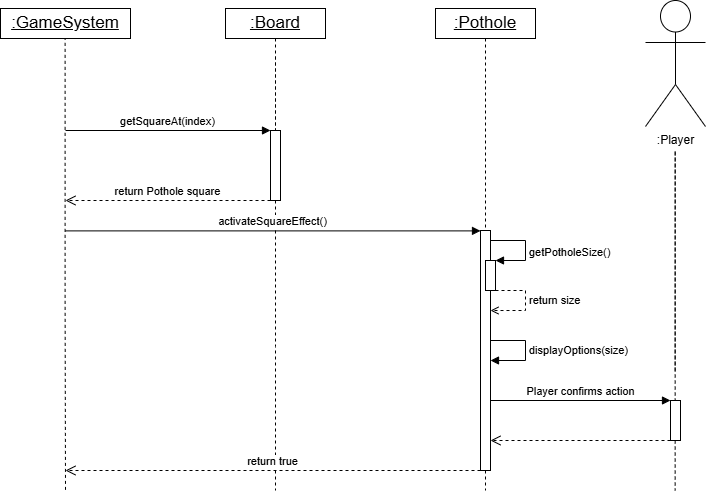

The diagram above was exported from draw.io. Its source (the exported page's mxGraphModel, read from the mxfile embedded in the PNG):
<mxGraphModel dx="1050" dy="522" grid="1" gridSize="10" guides="1" tooltips="1" connect="1" arrows="1" fold="1" page="1" pageScale="1" pageWidth="1169" pageHeight="827" math="0" shadow="0">
  <root>
    <mxCell id="0" />
    <mxCell id="1" parent="0" />
    <mxCell id="z2ZLnlqgVo34QBHHwuSM-2" style="edgeStyle=orthogonalEdgeStyle;rounded=0;orthogonalLoop=1;jettySize=auto;html=1;dashed=1;endArrow=none;endFill=0;exitX=0.5;exitY=1;exitDx=0;exitDy=0;" parent="1" source="z2ZLnlqgVo34QBHHwuSM-1" edge="1">
      <mxGeometry relative="1" as="geometry">
        <mxPoint x="830" y="570" as="targetPoint" />
        <mxPoint x="829.5" y="118" as="sourcePoint" />
      </mxGeometry>
    </mxCell>
    <mxCell id="cZLKyapiCokXKq591BfC-4" value=":Board" style="html=1;whiteSpace=wrap;fontStyle=4;fontSize=17;horizontal=1;" parent="1" vertex="1">
      <mxGeometry x="570" y="88" width="100" height="30" as="geometry" />
    </mxCell>
    <mxCell id="cZLKyapiCokXKq591BfC-5" style="edgeStyle=orthogonalEdgeStyle;rounded=0;orthogonalLoop=1;jettySize=auto;html=1;dashed=1;endArrow=none;endFill=0;exitX=0.5;exitY=1;exitDx=0;exitDy=0;" parent="1" edge="1">
      <mxGeometry relative="1" as="geometry">
        <mxPoint x="620" y="570" as="targetPoint" />
        <mxPoint x="620" y="136" as="sourcePoint" />
        <Array as="points">
          <mxPoint x="620" y="426" />
        </Array>
      </mxGeometry>
    </mxCell>
    <mxCell id="cZLKyapiCokXKq591BfC-6" value="return Pothole square" style="html=1;verticalAlign=bottom;endArrow=open;dashed=1;endSize=8;curved=0;rounded=0;" parent="1" source="cZLKyapiCokXKq591BfC-8" edge="1">
      <mxGeometry relative="1" as="geometry">
        <mxPoint x="410" y="280" as="targetPoint" />
        <mxPoint x="620" y="476" as="sourcePoint" />
      </mxGeometry>
    </mxCell>
    <mxCell id="cZLKyapiCokXKq591BfC-7" value="" style="edgeStyle=orthogonalEdgeStyle;rounded=0;orthogonalLoop=1;jettySize=auto;html=1;dashed=1;endArrow=none;endFill=0;exitX=0.5;exitY=1;exitDx=0;exitDy=0;" parent="1" source="cZLKyapiCokXKq591BfC-4" target="cZLKyapiCokXKq591BfC-8" edge="1">
      <mxGeometry relative="1" as="geometry">
        <mxPoint x="620" y="336" as="targetPoint" />
        <mxPoint x="620" y="76" as="sourcePoint" />
        <Array as="points">
          <mxPoint x="620" y="226" />
          <mxPoint x="620" y="226" />
        </Array>
      </mxGeometry>
    </mxCell>
    <mxCell id="cZLKyapiCokXKq591BfC-8" value="" style="html=1;points=[[0,0,0,0,5],[0,1,0,0,-5],[1,0,0,0,5],[1,1,0,0,-5]];perimeter=orthogonalPerimeter;outlineConnect=0;targetShapes=umlLifeline;portConstraint=eastwest;newEdgeStyle={&quot;curved&quot;:0,&quot;rounded&quot;:0};" parent="1" vertex="1">
      <mxGeometry x="615" y="210" width="10" height="70" as="geometry" />
    </mxCell>
    <mxCell id="cZLKyapiCokXKq591BfC-11" value="" style="html=1;points=[[0,0,0,0,5],[0,1,0,0,-5],[1,0,0,0,5],[1,1,0,0,-5]];perimeter=orthogonalPerimeter;outlineConnect=0;targetShapes=umlLifeline;portConstraint=eastwest;newEdgeStyle={&quot;curved&quot;:0,&quot;rounded&quot;:0};" parent="1" vertex="1">
      <mxGeometry x="825" y="310" width="10" height="240" as="geometry" />
    </mxCell>
    <mxCell id="cZLKyapiCokXKq591BfC-12" value="activateSquareEffect()" style="html=1;verticalAlign=bottom;endArrow=block;curved=0;rounded=0;" parent="1" edge="1">
      <mxGeometry x="-0.0001" width="80" relative="1" as="geometry">
        <mxPoint x="410" y="310.39" as="sourcePoint" />
        <mxPoint x="825" y="310.39" as="targetPoint" />
        <mxPoint as="offset" />
      </mxGeometry>
    </mxCell>
    <mxCell id="z2ZLnlqgVo34QBHHwuSM-1" value=":Pothole" style="html=1;whiteSpace=wrap;fontStyle=4;fontSize=17;horizontal=1;" parent="1" vertex="1">
      <mxGeometry x="780" y="88" width="100" height="30" as="geometry" />
    </mxCell>
    <mxCell id="z2ZLnlqgVo34QBHHwuSM-7" value=":Player" style="shape=umlActor;verticalLabelPosition=bottom;verticalAlign=top;html=1;outlineConnect=0;" parent="1" vertex="1">
      <mxGeometry x="990" y="80" width="60" height="126" as="geometry" />
    </mxCell>
    <mxCell id="z2ZLnlqgVo34QBHHwuSM-10" value="" style="edgeStyle=orthogonalEdgeStyle;rounded=0;orthogonalLoop=1;jettySize=auto;html=1;dashed=1;endArrow=none;endFill=0;" parent="1" edge="1">
      <mxGeometry relative="1" as="geometry">
        <mxPoint x="1019.66" y="569.97" as="targetPoint" />
        <mxPoint x="1019.66" y="449.97" as="sourcePoint" />
        <Array as="points">
          <mxPoint x="1019.66" y="229.97" />
          <mxPoint x="1019.66" y="229.97" />
        </Array>
      </mxGeometry>
    </mxCell>
    <mxCell id="z2ZLnlqgVo34QBHHwuSM-12" value="Player confirms action" style="html=1;verticalAlign=bottom;endArrow=block;curved=0;rounded=0;fontColor=#000000;" parent="1" target="z2ZLnlqgVo34QBHHwuSM-9" edge="1">
      <mxGeometry x="-0.0038" width="80" relative="1" as="geometry">
        <mxPoint x="835" y="480" as="sourcePoint" />
        <mxPoint x="1000" y="480" as="targetPoint" />
        <mxPoint as="offset" />
      </mxGeometry>
    </mxCell>
    <mxCell id="z2ZLnlqgVo34QBHHwuSM-14" value="" style="edgeStyle=orthogonalEdgeStyle;rounded=0;orthogonalLoop=1;jettySize=auto;html=1;dashed=1;endArrow=none;endFill=0;exitX=0.497;exitY=0.946;exitDx=0;exitDy=0;exitPerimeter=0;" parent="1" source="a5wuI-iL2rfHmkbNEn0v-1" edge="1">
      <mxGeometry relative="1" as="geometry">
        <mxPoint x="410" y="570" as="targetPoint" />
        <mxPoint x="410" y="120" as="sourcePoint" />
        <Array as="points">
          <mxPoint x="410" y="380" />
          <mxPoint x="410" y="380" />
        </Array>
      </mxGeometry>
    </mxCell>
    <mxCell id="iufEaWrzPLT815tgxP-E-1" value="displayOptions(size)" style="html=1;align=left;spacingLeft=2;endArrow=block;rounded=0;edgeStyle=orthogonalEdgeStyle;curved=0;rounded=0;fontColor=#000000;" parent="1" target="cZLKyapiCokXKq591BfC-11" edge="1">
      <mxGeometry relative="1" as="geometry">
        <mxPoint x="835" y="420" as="sourcePoint" />
        <Array as="points">
          <mxPoint x="870" y="420" />
          <mxPoint x="870" y="440" />
        </Array>
        <mxPoint x="840" y="440" as="targetPoint" />
      </mxGeometry>
    </mxCell>
    <mxCell id="iufEaWrzPLT815tgxP-E-2" value="" style="html=1;verticalAlign=bottom;endArrow=open;dashed=1;endSize=8;curved=0;rounded=0;" parent="1" edge="1">
      <mxGeometry relative="1" as="geometry">
        <mxPoint x="835" y="520" as="targetPoint" />
        <mxPoint x="1015" y="520" as="sourcePoint" />
      </mxGeometry>
    </mxCell>
    <mxCell id="z2ZLnlqgVo34QBHHwuSM-9" value="" style="html=1;points=[[0,0,0,0,5],[0,1,0,0,-5],[1,0,0,0,5],[1,1,0,0,-5]];perimeter=orthogonalPerimeter;outlineConnect=0;targetShapes=umlLifeline;portConstraint=eastwest;newEdgeStyle={&quot;curved&quot;:0,&quot;rounded&quot;:0};" parent="1" vertex="1">
      <mxGeometry x="1015" y="480" width="10" height="40" as="geometry" />
    </mxCell>
    <mxCell id="cZLKyapiCokXKq591BfC-3" value="getSquareAt(index)" style="html=1;verticalAlign=bottom;endArrow=block;curved=0;rounded=0;" parent="1" target="cZLKyapiCokXKq591BfC-8" edge="1">
      <mxGeometry x="-0.0001" width="80" relative="1" as="geometry">
        <mxPoint x="410" y="210" as="sourcePoint" />
        <mxPoint x="610" y="210" as="targetPoint" />
        <mxPoint as="offset" />
      </mxGeometry>
    </mxCell>
    <mxCell id="lIzufCYiKk7z4dLZtr_1-1" value="" style="html=1;points=[[0,0,0,0,5],[0,1,0,0,-5],[1,0,0,0,5],[1,1,0,0,-5]];perimeter=orthogonalPerimeter;outlineConnect=0;targetShapes=umlLifeline;portConstraint=eastwest;newEdgeStyle={&quot;curved&quot;:0,&quot;rounded&quot;:0};" parent="1" vertex="1">
      <mxGeometry x="830" y="340" width="10" height="30" as="geometry" />
    </mxCell>
    <mxCell id="a5Tn8Nhvvc9uMpnHrXOL-1" value="getPotholeSize()" style="html=1;align=left;spacingLeft=2;endArrow=block;rounded=0;edgeStyle=orthogonalEdgeStyle;curved=0;rounded=0;fontColor=#000000;" parent="1" edge="1">
      <mxGeometry x="0.1995" relative="1" as="geometry">
        <mxPoint x="835" y="310" as="sourcePoint" />
        <Array as="points">
          <mxPoint x="835" y="320" />
          <mxPoint x="870" y="320" />
          <mxPoint x="870" y="340" />
        </Array>
        <mxPoint x="840" y="340" as="targetPoint" />
        <mxPoint as="offset" />
      </mxGeometry>
    </mxCell>
    <mxCell id="a5Tn8Nhvvc9uMpnHrXOL-2" value="return size" style="html=1;align=left;spacingLeft=2;endArrow=open;rounded=0;edgeStyle=orthogonalEdgeStyle;curved=0;rounded=0;fontColor=#000000;dashed=1;endFill=0;" parent="1" edge="1">
      <mxGeometry x="-0.0672" relative="1" as="geometry">
        <mxPoint x="840" y="370" as="sourcePoint" />
        <Array as="points">
          <mxPoint x="870" y="370" />
          <mxPoint x="870" y="390" />
        </Array>
        <mxPoint x="835" y="390.0181818181818" as="targetPoint" />
        <mxPoint as="offset" />
      </mxGeometry>
    </mxCell>
    <mxCell id="DQHGE2Wk45LaZphvb-SO-2" value="return true" style="html=1;verticalAlign=bottom;endArrow=open;dashed=1;endSize=8;curved=0;rounded=0;fontColor=#000000;" parent="1" edge="1">
      <mxGeometry relative="1" as="geometry">
        <mxPoint x="410" y="550" as="targetPoint" />
        <mxPoint x="825" y="550" as="sourcePoint" />
      </mxGeometry>
    </mxCell>
    <mxCell id="a5wuI-iL2rfHmkbNEn0v-1" value=":GameSystem" style="html=1;whiteSpace=wrap;fontStyle=4;fontSize=17;horizontal=1;" parent="1" vertex="1">
      <mxGeometry x="345" y="88" width="130" height="30" as="geometry" />
    </mxCell>
  </root>
</mxGraphModel>